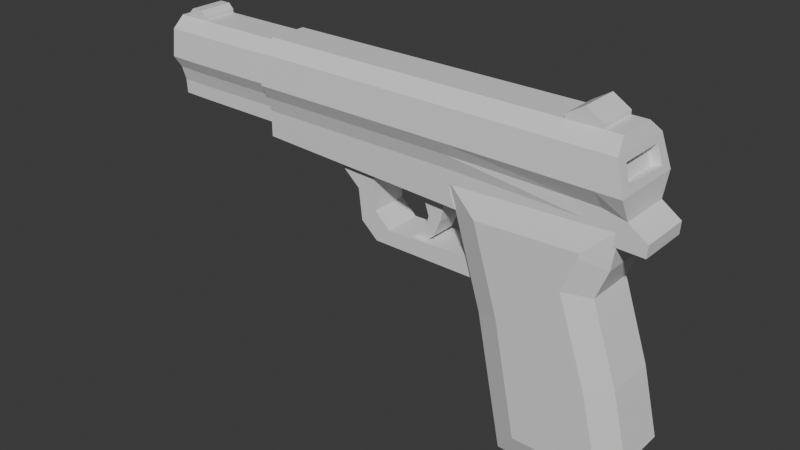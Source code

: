 # Source: revolver.blend  (saved by Blender 5.1.30; exported with 4.5.12 LTS)
import bpy
from mathutils import Matrix  # noqa: F401  (used for matrix-valued properties, if any)

bpy.ops.wm.read_factory_settings(use_empty=True)
scene = bpy.context.scene
scene.name = 'Scene'

# ---- collections
col_collection = bpy.data.collections.new('Collection'); scene.collection.children.link(col_collection)

# ---- materials (node trees are filled in below, after node groups)
mat_material = bpy.data.materials.new('Material')
mat_material.alpha_threshold = 0.0
mat_material.use_backface_culling_lightprobe_volume = False
mat_material.roughness = 0.5
mat_material.line_color = (0.0, 0.0, 0.0, 1.0)
mat_material_001 = bpy.data.materials.new('Material.001')
mat_material_001.use_backface_culling_lightprobe_volume = False
mat_material_004 = bpy.data.materials.new('Material.004')
mat_material_004.use_backface_culling_lightprobe_volume = False
mat_material_003 = bpy.data.materials.new('Material.003')
mat_material_003.use_backface_culling_lightprobe_volume = False
mat_material_002 = bpy.data.materials.new('Material.002')
mat_material_002.use_backface_culling_lightprobe_volume = False

# ---- material node trees
mat_material.use_nodes = True; mat_material.node_tree.nodes.clear()
_N = mat_material.node_tree.nodes; _L = mat_material.node_tree.links
n0 = _N.new('ShaderNodeOutputMaterial'); n0.name = 'Material Output'; n0.location = (300, 300)
n1 = _N.new('ShaderNodeBsdfPrincipled'); n1.name = 'Principled BSDF'; n1.location = (10, 300)
n1.inputs[3].default_value = 1.45
_L.new(n1.outputs[0], n0.inputs[0])
n0.is_active_output = True
mat_material_001.use_nodes = True; mat_material_001.node_tree.nodes.clear()
_N = mat_material_001.node_tree.nodes; _L = mat_material_001.node_tree.links
n0 = _N.new('ShaderNodeBsdfPrincipled'); n0.name = 'Principled BSDF'; n0.location = (10, 300)
n1 = _N.new('ShaderNodeOutputMaterial'); n1.name = 'Material Output'; n1.location = (300, 300)
_L.new(n0.outputs[0], n1.inputs[0])
n1.is_active_output = True
mat_material_004.use_nodes = True; mat_material_004.node_tree.nodes.clear()
_N = mat_material_004.node_tree.nodes; _L = mat_material_004.node_tree.links
n0 = _N.new('ShaderNodeBsdfPrincipled'); n0.name = 'Principled BSDF'; n0.location = (10, 300)
n1 = _N.new('ShaderNodeOutputMaterial'); n1.name = 'Material Output'; n1.location = (300, 300)
_L.new(n0.outputs[0], n1.inputs[0])
n1.is_active_output = True
mat_material_003.use_nodes = True; mat_material_003.node_tree.nodes.clear()
_N = mat_material_003.node_tree.nodes; _L = mat_material_003.node_tree.links
n0 = _N.new('ShaderNodeBsdfPrincipled'); n0.name = 'Principled BSDF'; n0.location = (10, 300)
n1 = _N.new('ShaderNodeOutputMaterial'); n1.name = 'Material Output'; n1.location = (300, 300)
_L.new(n0.outputs[0], n1.inputs[0])
n1.is_active_output = True
mat_material_002.use_nodes = True; mat_material_002.node_tree.nodes.clear()
_N = mat_material_002.node_tree.nodes; _L = mat_material_002.node_tree.links
n0 = _N.new('ShaderNodeBsdfPrincipled'); n0.name = 'Principled BSDF'; n0.location = (10, 300)
n0.inputs[10].default_value = 1.85
n1 = _N.new('ShaderNodeOutputMaterial'); n1.name = 'Material Output'; n1.location = (300, 300)
_L.new(n0.outputs[0], n1.inputs[0])
n1.is_active_output = True

# ---- world
world_world = bpy.data.worlds.new('World'); scene.world = world_world
world_world.use_nodes = True; world_world.node_tree.nodes.clear()
_N = world_world.node_tree.nodes; _L = world_world.node_tree.links
n0 = _N.new('ShaderNodeOutputWorld'); n0.name = 'World Output'; n0.location = (300, 300)
n1 = _N.new('ShaderNodeBackground'); n1.name = 'Background'; n1.location = (10, 300)
n1.inputs[0].default_value = (0.05088, 0.05088, 0.05088, 1.0)
_L.new(n1.outputs[0], n0.inputs[0])
n0.is_active_output = True
world_world.color = (0.05088, 0.05088, 0.05088)
world_world.sun_shadow_jitter_overblur = 0.0

# ---- meshes
me_cube_001 = bpy.data.meshes.new('Cube.001')
me_cube_001.from_pydata([(2.186, -0.2068, -0.3735), (1.936, -0.1553, 0.3304), (2.186, 0.2068, -0.3735), (1.936, 0.1553, 0.3304), (-0.9291, 0.2068, -0.3445), (-0.9291, 0.1553, 0.3304), (-0.9291, -0.2068, -0.3445), (-0.9291, -0.1553, 0.3304), (0.7236, 0.1553, 0.3304), (0.7236, -0.2068, -0.3304), (0.7236, 0.2068, -0.3304), (0.7236, -0.1553, 0.3304), (0.7816, 0.2068, -0.4919), (-0.9291, 0.2068, -0.4215), (-0.9291, -0.2068, -0.4215), (0.7816, -0.2068, -0.4919), (2.025, 0.2006, 0.04376), (2.025, -0.2006, 0.04376), (-0.9291, -0.2913, -0.000112), (-0.9291, 0.2913, -0.000112), (0.7236, -0.2913, -0.0001124), (0.7236, 0.2913, -0.0001124), (2.044, 0.2068, -0.1774), (2.044, -0.2068, -0.1774), (-0.9291, -0.2381, -0.1056), (-0.9291, 0.2381, -0.1056), (0.7236, -0.2381, -0.1056), (0.7236, 0.2381, -0.1056), (2.192, 0.2068, -0.2802), (2.192, -0.2068, -0.2802), (-0.9291, -0.2068, -0.218), (-0.9291, 0.2068, -0.218), (0.7236, -0.2068, -0.218), (0.7236, 0.2068, -0.218), (1.585, 0.1553, 0.3304), (1.763, -0.2068, -0.3611), (1.763, 0.2068, -0.3611), (1.585, -0.1553, 0.3304), (1.659, -0.2913, -0.004201), (1.659, 0.2913, -0.004201), (1.671, 0.2068, -0.1339), (1.671, -0.2068, -0.1339), (1.755, -0.2068, -0.2431), (1.755, 0.2068, -0.2431), (1.761, 0.1553, 0.3304), (1.975, -0.2068, -0.3673), (1.849, 0.2913, -0.005032), (1.868, 0.2068, -0.1388), (1.955, 0.2068, -0.2617), (1.975, 0.2068, -0.3673), (1.761, -0.1553, 0.3304), (1.849, -0.2913, -0.005032), (1.868, -0.2068, -0.1388), (1.955, -0.2068, -0.2617), (1.985, 0.1866, 0.1836), (1.985, -0.1866, 0.1836), (-0.9291, -0.2633, 0.2351), (-0.9291, 0.2633, 0.2351), (0.7236, -0.2633, 0.2351), (0.7236, 0.2633, 0.2351), (1.61, -0.2633, 0.2337), (1.61, 0.2633, 0.2337), (1.79, -0.2633, 0.2335), (1.79, 0.2633, 0.2335), (-1.892, 0.19, -0.3077), (-1.892, -0.19, -0.3077), (-1.929, -0.2419, 0.2193), (-1.929, -0.1426, 0.3069), (-1.929, 0.1426, 0.3069), (-1.898, 0.19, -0.1976), (-1.81, 0.19, -0.307), (-1.843, -0.1426, 0.3069), (-1.668, 0.1426, 0.3069), (-0.9389, 0.1426, 0.3069), (-1.652, -0.19, -0.3111), (-0.9389, -0.19, -0.3142), (-0.9389, -0.1426, 0.3069), (-0.9389, 0.19, -0.3142), (-0.9389, -0.19, -0.1969), (-0.9389, 0.19, -0.1969), (-1.904, -0.2187, -0.0875), (-1.929, -0.2676, 0.003281), (-1.929, 0.2419, 0.2193), (-1.929, 0.2676, 0.003281), (-0.9389, -0.2419, 0.2193), (-0.9389, -0.2676, 0.003282), (-0.9389, 0.2419, 0.2193), (-0.9389, 0.2676, 0.003282), (-1.668, 0.2676, 0.003281), (-1.845, -0.2676, 0.00225), (-1.904, 0.2187, -0.0875), (-0.9389, -0.2187, -0.09362), (-0.9389, 0.2187, -0.09362), (-1.898, -0.19, -0.1976), (-1.823, -0.2187, -0.08931), (-1.65, 0.2187, -0.08931), (-1.642, 0.19, -0.3055), (-1.668, -0.1426, 0.3069), (-1.843, 0.1426, 0.3069), (-1.813, -0.19, -0.3088), (-1.843, 0.2676, 0.003281), (-1.673, -0.2676, 0.00014), (-1.657, -0.2187, -0.09301), (-1.82, 0.2187, -0.0881), (-1.815, 0.19, -0.1975), (-1.818, -0.19, -0.1991), (-1.843, 0.2419, 0.2193), (-1.844, -0.2419, 0.219), (-1.67, -0.2419, 0.2183), (-1.654, -0.19, -0.2021), (-1.646, 0.19, -0.1974), (-1.668, 0.2419, 0.2193), (-1.801, 0.1426, 0.3772), (-1.843, 0.1426, 0.3355), (-1.843, -0.1426, 0.3355), (-1.801, -0.1426, 0.3772), (-1.668, 0.1426, 0.3355), (-1.709, 0.1426, 0.3772), (-1.709, -0.1426, 0.3772), (-1.668, -0.1426, 0.3355), (1.97, 0.2633, 0.2332), (2.039, 0.2913, -0.005863), (1.97, -0.2633, 0.2332), (2.039, -0.2913, -0.005863), (1.921, 0.1866, 0.1651), (1.961, 0.2006, 0.02533), (1.921, -0.1866, 0.1651), (1.961, -0.2006, 0.02533)], [], [(63, 44, 3, 120), (120, 3, 1, 122), (49, 2, 0, 45), (8, 5, 7, 11), (58, 11, 7, 56), (60, 37, 11, 58), (34, 8, 11, 37), (6, 4, 13, 14), (57, 5, 8, 59), (13, 12, 15, 14), (10, 9, 15, 12), (4, 10, 12, 13), (9, 6, 14, 15), (25, 19, 21, 27), (41, 38, 20, 26), (26, 20, 18, 24), (22, 121, 123, 23), (47, 46, 121, 22), (48, 47, 22, 28), (28, 22, 23, 29), (32, 26, 24, 30), (42, 41, 26, 32), (31, 25, 27, 33), (18, 56, 84, 85), (7, 5, 73, 76), (4, 31, 33, 10), (35, 42, 32, 9), (25, 31, 79, 92), (9, 32, 30, 6), (56, 7, 76, 84), (2, 28, 29, 0), (49, 48, 28, 2), (31, 4, 77, 79), (10, 33, 43, 36), (45, 53, 42, 35), (53, 52, 41, 42), (33, 27, 40, 43), (27, 21, 39, 40), (52, 51, 38, 41), (62, 50, 37, 60), (10, 36, 35, 9), (59, 8, 34, 61), (122, 1, 50, 62), (3, 44, 50, 1), (23, 123, 51, 52), (29, 23, 52, 53), (0, 29, 53, 45), (36, 43, 48, 49), (43, 40, 47, 48), (40, 39, 46, 47), (36, 49, 45, 35), (61, 34, 44, 63), (39, 61, 63, 46), (123, 122, 62, 51), (21, 59, 61, 39), (51, 62, 60, 38), (19, 25, 92, 87), (30, 24, 91, 78), (6, 30, 78, 75), (24, 18, 85, 91), (19, 57, 59, 21), (38, 60, 58, 20), (57, 19, 87, 86), (20, 58, 56, 18), (4, 6, 75, 77), (54, 55, 126, 124), (46, 63, 120, 121), (5, 57, 86, 73), (66, 67, 68, 82), (107, 71, 67, 66), (98, 68, 67, 71), (96, 77, 75, 74), (111, 72, 73, 86), (95, 88, 87, 92), (94, 89, 81, 80), (80, 81, 83, 90), (93, 80, 90, 69), (105, 94, 80, 93), (110, 95, 92, 79), (69, 90, 103, 104), (109, 102, 94, 105), (102, 101, 89, 94), (90, 83, 100, 103), (82, 68, 98, 106), (64, 70, 99, 65), (108, 97, 71, 107), (84, 76, 97, 108), (73, 72, 97, 76), (91, 85, 101, 102), (78, 91, 102, 109), (104, 103, 95, 110), (103, 100, 88, 95), (106, 98, 72, 111), (70, 96, 74, 99), (97, 72, 116, 119), (72, 98, 113, 112, 117, 116), (98, 71, 114, 113), (117, 112, 115, 118), (113, 114, 115, 112), (117, 118, 119, 116), (71, 97, 119, 118, 115, 114), (70, 104, 110, 96), (75, 78, 109, 74), (74, 109, 105, 99), (64, 69, 104, 70), (96, 110, 79, 77), (99, 105, 93, 65), (65, 93, 69, 64), (100, 106, 111, 88), (85, 84, 108, 101), (101, 108, 107, 89), (83, 82, 106, 100), (88, 111, 86, 87), (89, 107, 66, 81), (81, 66, 82, 83), (54, 16, 121, 120), (17, 55, 122, 123), (16, 17, 123, 121), (55, 54, 120, 122), (55, 17, 127, 126), (17, 16, 125, 127), (16, 54, 124, 125)])
_uv = me_cube_001.uv_layers.new(name='UVMap')
_uv.uv.foreach_set('vector', [0.5747, 0.05216, 0.5434, 0.05959, 0.5434, 0.008869, 0.5747, 0.0, 0.844, 0.4483, 0.8144, 0.417, 0.8144, 0.327, 0.844, 0.2957, 0.6945, 0.06121, 0.6945, 1.391e-05, 0.8144, 6.028e-08, 0.8144, 0.0612, 0.5434, 0.3598, 0.5434, 0.8384, 0.4534, 0.8384, 0.4534, 0.3598, 0.4221, 0.3609, 0.4534, 0.3598, 0.4534, 0.8384, 0.4221, 0.8395, 0.4221, 0.1043, 0.4534, 0.1103, 0.4534, 0.3598, 0.4221, 0.3609, 0.5434, 0.1103, 0.5434, 0.3598, 0.4534, 0.3598, 0.4534, 0.1103, 0.7544, 0.9777, 0.8743, 0.9777, 0.8743, 1.0, 0.7544, 1.0, 0.5747, 0.8395, 0.5434, 0.8384, 0.5434, 0.3598, 0.5747, 0.3609, 0.5747, 0.4953, 0.5747, 1.73e-05, 0.6945, -3.293e-08, 0.6945, 0.4953, 0.8988, 0.902, 0.8988, 0.7821, 0.9479, 0.7821, 0.9479, 0.902, 0.2534, 3.696e-06, 0.2574, 0.4789, 0.211, 0.4957, 0.2313, 6.034e-06, 0.1646, 0.4789, 0.1687, 6.415e-06, 0.1908, 1.028e-05, 0.211, 0.4957, 0.3232, 3.857e-06, 0.3555, 1.218e-05, 0.3555, 0.4789, 0.3232, 0.4789, 0.1081, 0.7534, 0.06775, 0.75, 0.06658, 0.479, 0.09886, 0.4789, 0.09886, 0.4789, 0.06658, 0.479, 0.06658, 2.12e-05, 0.09886, 6.697e-06, 0.9648, 0.4319, 0.9158, 0.4564, 0.9158, 0.2876, 0.9648, 0.3121, 0.3125, 0.8106, 0.3541, 0.8051, 0.3538, 0.8602, 0.3014, 0.8615, 0.2772, 0.8359, 0.3125, 0.8106, 0.3014, 0.8615, 0.2719, 0.9043, 0.4221, 0.8395, 0.4637, 0.8395, 0.4637, 0.9593, 0.4221, 0.9593, 0.1323, 0.4789, 0.09886, 0.4789, 0.09886, 6.697e-06, 0.1323, 5.077e-07, 0.1395, 0.7779, 0.1081, 0.7534, 0.09886, 0.4789, 0.1323, 0.4789, 0.2898, 3.08e-07, 0.3232, 3.857e-06, 0.3232, 0.4789, 0.2898, 0.4789, 0.7299, 0.8779, 0.7381, 0.8098, 0.7443, 0.8143, 0.7368, 0.8769, 0.7694, 0.7821, 0.8594, 0.7821, 0.8557, 0.7889, 0.773, 0.7889, 0.2534, 3.696e-06, 0.2898, 3.08e-07, 0.2898, 0.4789, 0.2574, 0.4789, 0.1734, 0.7802, 0.1395, 0.7779, 0.1323, 0.4789, 0.1646, 0.4789, 0.8834, 0.9085, 0.8743, 0.941, 0.8694, 0.9349, 0.8777, 0.905, 0.1646, 0.4789, 0.1323, 0.4789, 0.1323, 5.077e-07, 0.1687, 6.415e-06, 0.7381, 0.8098, 0.7694, 0.7821, 0.773, 0.7889, 0.7443, 0.8143, 0.529, 0.9593, 0.5028, 0.9593, 0.5028, 0.8395, 0.529, 0.8395, 0.2468, 0.8414, 0.2772, 0.8359, 0.2719, 0.9043, 0.2451, 0.9027, 0.8743, 0.941, 0.8743, 0.9777, 0.8694, 0.9689, 0.8694, 0.9349, 0.2574, 0.4789, 0.2898, 0.4789, 0.2825, 0.7779, 0.2486, 0.7802, 0.1752, 0.8414, 0.1449, 0.8359, 0.1395, 0.7779, 0.1734, 0.7802, 0.1449, 0.8359, 0.1096, 0.8106, 0.1081, 0.7534, 0.1395, 0.7779, 0.2898, 0.4789, 0.3232, 0.4789, 0.3139, 0.7534, 0.2825, 0.7779, 0.3232, 0.4789, 0.3555, 0.4789, 0.3543, 0.75, 0.3139, 0.7534, 0.1096, 0.8106, 0.06799, 0.8051, 0.06775, 0.75, 0.1081, 0.7534, 0.4221, 0.05216, 0.4534, 0.05959, 0.4534, 0.1103, 0.4221, 0.1043, 0.6945, 0.4235, 0.6945, 0.1224, 0.8144, 0.1224, 0.8144, 0.4235, 0.5747, 0.3609, 0.5434, 0.3598, 0.5434, 0.1103, 0.5747, 0.1043, 0.4221, 0.0, 0.4534, 0.008869, 0.4534, 0.05959, 0.4221, 0.05216, 0.5434, 0.008869, 0.5434, 0.05959, 0.4534, 0.05959, 0.4534, 0.008869, 0.1206, 0.8615, 0.06823, 0.8602, 0.06799, 0.8051, 0.1096, 0.8106, 0.1502, 0.9043, 0.1206, 0.8615, 0.1096, 0.8106, 0.1449, 0.8359, 0.177, 0.9027, 0.1502, 0.9043, 0.1449, 0.8359, 0.1752, 0.8414, 0.2486, 0.7802, 0.2825, 0.7779, 0.2772, 0.8359, 0.2468, 0.8414, 0.2825, 0.7779, 0.3139, 0.7534, 0.3125, 0.8106, 0.2772, 0.8359, 0.3139, 0.7534, 0.3543, 0.75, 0.3541, 0.8051, 0.3125, 0.8106, 0.6945, 0.1224, 0.6945, 0.06121, 0.8144, 0.0612, 0.8144, 0.1224, 0.5747, 0.1043, 0.5434, 0.1103, 0.5434, 0.05959, 0.5747, 0.05216, 0.3543, 0.75, 0.4217, 0.7358, 0.4216, 0.788, 0.3541, 0.8051, 0.06823, 0.8602, 0.000551, 0.8402, 0.0004714, 0.788, 0.06799, 0.8051, 0.3555, 0.4789, 0.4221, 0.4789, 0.4217, 0.7358, 0.3543, 0.75, 0.06799, 0.8051, 0.0004714, 0.788, 0.0003917, 0.7358, 0.06775, 0.75, 0.8988, 0.8779, 0.8834, 0.9085, 0.8777, 0.905, 0.8919, 0.8769, 0.7544, 0.941, 0.7454, 0.9085, 0.751, 0.905, 0.7593, 0.9349, 0.7544, 0.9777, 0.7544, 0.941, 0.7593, 0.9349, 0.7593, 0.9689, 0.7454, 0.9085, 0.7299, 0.8779, 0.7368, 0.8769, 0.751, 0.905, 0.3555, 1.218e-05, 0.4221, 1.769e-08, 0.4221, 0.4789, 0.3555, 0.4789, 0.06775, 0.75, 0.0003917, 0.7358, 1.27e-08, 0.4789, 0.06658, 0.479, 0.8907, 0.8098, 0.8988, 0.8779, 0.8919, 0.8769, 0.8844, 0.8143, 0.06658, 0.479, 1.27e-08, 0.4789, 2.591e-08, 4.208e-12, 0.06658, 2.12e-05, 0.8743, 0.9777, 0.7544, 0.9777, 0.7593, 0.9689, 0.8694, 0.9689, 0.5663, 0.8395, 0.5663, 0.9476, 0.5477, 0.9476, 0.5477, 0.8395, 0.3541, 0.8051, 0.4216, 0.788, 0.4215, 0.8402, 0.3538, 0.8602, 0.8594, 0.7821, 0.8907, 0.8098, 0.8844, 0.8143, 0.8557, 0.7889, 0.5821, 0.8075, 0.6109, 0.7821, 0.6935, 0.7821, 0.7223, 0.8075, 0.8144, 0.263, 0.8432, 0.2618, 0.8432, 0.2866, 0.8144, 0.2876, 0.9258, 0.2618, 0.9258, 0.2866, 0.8432, 0.2866, 0.8432, 0.2618, 0.8852, 0.699, 0.8852, 0.4953, 0.9953, 0.4953, 0.9953, 0.702, 0.9546, 0.212, 0.9258, 0.211, 0.9258, 1.727e-08, 0.9546, 0.00101, 0.7957, 0.5761, 0.8241, 0.571, 0.8241, 0.7821, 0.7944, 0.7821, 0.6642, 0.5261, 0.6361, 0.5196, 0.6358, 0.4953, 0.6637, 0.5026, 0.5888, 0.8965, 0.5747, 0.8701, 0.7297, 0.8701, 0.7156, 0.8965, 0.5972, 0.9284, 0.5888, 0.8965, 0.7156, 0.8965, 0.7073, 0.9284, 0.6969, 0.5274, 0.6642, 0.5261, 0.6637, 0.5026, 0.6964, 0.5043, 0.7635, 0.5773, 0.7957, 0.5761, 0.7944, 0.7821, 0.7637, 0.7821, 0.7635, 0.5043, 0.7962, 0.5026, 0.796, 0.5267, 0.7635, 0.5282, 0.6977, 0.5748, 0.6653, 0.5741, 0.6642, 0.5261, 0.6969, 0.5274, 0.6653, 0.5741, 0.6367, 0.5693, 0.6361, 0.5196, 0.6642, 0.5261, 0.7962, 0.5026, 0.8241, 0.4953, 0.8241, 0.5202, 0.796, 0.5267, 0.9546, 0.2876, 0.9258, 0.2866, 0.9258, 0.2618, 0.9546, 0.2628, 0.8852, 0.7714, 0.8852, 0.7476, 0.9953, 0.7486, 0.9953, 0.7714, 0.8144, 0.2126, 0.8432, 0.211, 0.8432, 0.2618, 0.8144, 0.263, 0.8144, 0.00101, 0.8432, 1.727e-08, 0.8432, 0.211, 0.8144, 0.2126, 0.9258, 1.727e-08, 0.9258, 0.211, 0.8432, 0.211, 0.8432, 1.727e-08, 0.6655, 0.7821, 0.6358, 0.7821, 0.6367, 0.5693, 0.6653, 0.5741, 0.6962, 0.7821, 0.6655, 0.7821, 0.6653, 0.5741, 0.6977, 0.5748, 0.7635, 0.5282, 0.796, 0.5267, 0.7957, 0.5761, 0.7635, 0.5773, 0.796, 0.5267, 0.8241, 0.5202, 0.8241, 0.571, 0.7957, 0.5761, 0.9546, 0.2628, 0.9258, 0.2618, 0.9258, 0.211, 0.9546, 0.212, 0.8852, 0.7476, 0.8852, 0.699, 0.9953, 0.702, 0.9953, 0.7486, 0.9703, 0.7821, 0.9703, 0.8648, 0.9621, 0.8648, 0.9621, 0.7821, 0.7147, 0.4743, 0.7147, 0.4235, 0.723, 0.4235, 0.735, 0.4355, 0.735, 0.4622, 0.723, 0.4743, 0.5747, 0.8395, 0.5747, 0.9221, 0.5664, 0.9221, 0.5664, 0.8395, 0.4637, 0.8395, 0.4903, 0.8395, 0.4903, 0.9221, 0.4637, 0.9221, 0.5028, 0.8395, 0.5028, 0.9221, 0.4903, 0.9221, 0.4903, 0.8395, 0.9479, 0.8648, 0.9479, 0.7821, 0.9621, 0.7821, 0.9621, 0.8648, 0.7147, 0.4235, 0.7147, 0.4743, 0.7065, 0.4743, 0.6945, 0.4622, 0.6945, 0.4355, 0.7065, 0.4235, 0.732, 0.5298, 0.7635, 0.5282, 0.7635, 0.5773, 0.7325, 0.5784, 0.73, 0.7821, 0.6962, 0.7821, 0.6977, 0.5748, 0.7291, 0.5755, 0.7291, 0.5755, 0.6977, 0.5748, 0.6969, 0.5274, 0.7284, 0.5288, 0.7318, 0.506, 0.7635, 0.5043, 0.7635, 0.5282, 0.732, 0.5298, 0.7325, 0.5784, 0.7635, 0.5773, 0.7637, 0.7821, 0.73, 0.7821, 0.7284, 0.5288, 0.6969, 0.5274, 0.6964, 0.5043, 0.7281, 0.506, 0.5972, 0.9604, 0.5972, 0.9284, 0.7073, 0.9284, 0.7073, 0.9604, 0.8241, 0.5202, 0.8852, 0.5202, 0.8852, 0.5709, 0.8241, 0.571, 0.6358, 0.7821, 0.5747, 0.7821, 0.575, 0.5704, 0.6367, 0.5693, 0.6367, 0.5693, 0.575, 0.5704, 0.5748, 0.52, 0.6361, 0.5196, 0.8241, 0.4953, 0.8852, 0.4953, 0.8852, 0.5202, 0.8241, 0.5202, 0.8241, 0.571, 0.8852, 0.5709, 0.8852, 0.7821, 0.8241, 0.7821, 0.6361, 0.5196, 0.5748, 0.52, 0.5747, 0.4953, 0.6358, 0.4953, 0.5747, 0.8701, 0.5821, 0.8075, 0.7223, 0.8075, 0.7297, 0.8701, 0.8589, 0.4261, 0.9009, 0.4301, 0.9158, 0.4564, 0.844, 0.4483, 0.9009, 0.3139, 0.8589, 0.3179, 0.844, 0.2957, 0.9158, 0.2876, 0.9009, 0.4301, 0.9009, 0.3139, 0.9158, 0.2876, 0.9158, 0.4564, 0.8589, 0.3179, 0.8589, 0.4261, 0.844, 0.4483, 0.844, 0.2957, 0.7542, 0.4235, 0.7542, 0.4658, 0.735, 0.4658, 0.735, 0.4235, 0.529, 0.9558, 0.529, 0.8395, 0.5477, 0.8395, 0.5477, 0.9558, 0.7542, 0.4658, 0.7542, 0.4235, 0.7734, 0.4235, 0.7734, 0.4658])
me_cube_001.materials.append(mat_material)
me_cube_001.update()
me_cube_002 = bpy.data.meshes.new('Cube.002')
me_cube_002.from_pydata([(-0.2992, -0.3817, -0.3915), (-0.6876, -0.3817, 1.174), (-0.2992, 0.3817, -0.3915), (-0.6876, 0.3817, 1.174), (0.1045, -0.3817, 1.206), (0.1045, 0.3817, 1.206), (0.1779, -0.3817, -0.3935), (0.3225, -0.3817, -0.1992), (0.3225, 0.3817, -0.1992), (0.1779, 0.3817, -0.3935), (-0.4799, -0.3817, 0.5015), (-0.4799, 0.3817, 0.5015), (-0.009036, 0.3817, 0.8944), (-0.009036, -0.3817, 0.8944), (0.218, -0.3817, 0.2302), (0.218, 0.3817, 0.2302), (0.09875, 0.3817, 1.165), (0.09875, -0.3817, 1.165), (-0.6683, -0.2817, 0.4535), (-0.9475, -0.2817, 1.357), (-0.6683, 0.2817, 0.4535), (-0.4581, 0.2817, -0.585), (-0.9475, 0.2817, 1.357), (0.3295, 0.2817, 1.41), (0.3295, -0.2817, 1.41), (0.5327, -0.2817, -0.2419), (0.2751, -0.2817, -0.5881), (0.2751, 0.2817, -0.5881), (0.5327, 0.2817, -0.2419), (-0.4581, -0.2817, -0.585), (0.2877, 0.2817, 1.115), (0.4046, -0.2817, 0.2846), (0.4046, 0.2817, 0.2846), (0.1979, 0.2817, 0.8893), (0.2877, -0.2817, 1.115), (0.1979, -0.2817, 0.8893)], [], [(18, 19, 22, 20), (6, 7, 14, 13, 17, 4, 1, 10, 0), (2, 11, 3, 5, 16, 12, 15, 8, 9), (30, 23, 24, 34), (23, 22, 19, 24), (26, 27, 28, 25), (21, 27, 26, 29), (29, 18, 20, 21), (32, 33, 35, 31), (28, 32, 31, 25), (33, 30, 34, 35), (10, 1, 19, 18), (11, 2, 21, 20), (5, 3, 22, 23), (1, 4, 24, 19), (7, 6, 26, 25), (9, 8, 28, 27), (2, 9, 27, 21), (6, 0, 29, 26), (16, 5, 23, 30), (14, 7, 25, 31), (0, 10, 18, 29), (3, 11, 20, 22), (15, 12, 33, 32), (17, 13, 35, 34), (13, 14, 31, 35), (8, 15, 32, 28), (12, 16, 30, 33), (4, 17, 34, 24)])
_uv = me_cube_002.uv_layers.new(name='UVMap')
_uv.uv.foreach_set('vector', [0.09491, 0.7043, 0.09491, 0.5727, 0.1734, 0.5727, 0.1734, 0.7043, 0.1479, 0.3535, 0.1248, 0.3289, 0.1319, 0.268, 0.1518, 0.1727, 0.1324, 0.137, 0.131, 0.1315, 0.2401, 0.1234, 0.223, 0.2195, 0.2133, 0.3457, 0.5184, 0.3457, 0.5087, 0.2195, 0.4915, 0.1234, 0.6007, 0.1315, 0.5992, 0.137, 0.5799, 0.1727, 0.5998, 0.268, 0.6069, 0.3289, 0.5838, 0.3535, 0.3632, 0.6128, 0.3632, 0.5727, 0.4417, 0.5727, 0.4417, 0.6128, 0.9051, 0.09491, 0.9051, 0.273, 0.8266, 0.273, 0.8266, 0.09491, 0.4417, 0.8333, 0.3632, 0.8333, 0.3632, 0.7751, 0.4417, 0.7751, 0.9051, 0.4628, 0.9051, 0.5649, 0.8266, 0.5649, 0.8266, 0.4628, 0.09491, 0.8517, 0.09491, 0.7043, 0.1734, 0.7043, 0.1734, 0.8517, 0.3632, 0.7139, 0.3632, 0.6467, 0.4417, 0.6467, 0.4417, 0.7139, 0.3632, 0.7751, 0.3632, 0.7139, 0.4417, 0.7139, 0.4417, 0.7751, 0.3632, 0.6467, 0.3632, 0.6128, 0.4417, 0.6128, 0.4417, 0.6467, 0.223, 0.2195, 0.2401, 0.1234, 0.2709, 0.09491, 0.2479, 0.2241, 0.5087, 0.2195, 0.5184, 0.3457, 0.4951, 0.3708, 0.4838, 0.2241, 0.6007, 0.1315, 0.4915, 0.1234, 0.4608, 0.09491, 0.6368, 0.1078, 0.2401, 0.1234, 0.131, 0.1315, 0.09491, 0.1078, 0.2709, 0.09491, 0.1248, 0.3289, 0.1479, 0.3535, 0.1361, 0.3828, 0.09491, 0.3391, 0.5838, 0.3535, 0.6069, 0.3289, 0.6368, 0.3391, 0.5956, 0.3828, 0.5184, 0.3457, 0.5838, 0.3535, 0.5956, 0.3828, 0.4951, 0.3708, 0.1479, 0.3535, 0.2133, 0.3457, 0.2366, 0.3708, 0.1361, 0.3828, 0.5992, 0.137, 0.6007, 0.1315, 0.6368, 0.1078, 0.6261, 0.1478, 0.1319, 0.268, 0.1248, 0.3289, 0.09491, 0.3391, 0.1036, 0.2644, 0.2133, 0.3457, 0.223, 0.2195, 0.2479, 0.2241, 0.2366, 0.3708, 0.4915, 0.1234, 0.5087, 0.2195, 0.4838, 0.2241, 0.4608, 0.09491, 0.5998, 0.268, 0.5799, 0.1727, 0.6099, 0.1776, 0.6281, 0.2644, 0.1324, 0.137, 0.1518, 0.1727, 0.1217, 0.1776, 0.1056, 0.1478, 0.1518, 0.1727, 0.1319, 0.268, 0.1036, 0.2644, 0.1217, 0.1776, 0.6069, 0.3289, 0.5998, 0.268, 0.6281, 0.2644, 0.6368, 0.3391, 0.5799, 0.1727, 0.5992, 0.137, 0.6261, 0.1478, 0.6099, 0.1776, 0.131, 0.1315, 0.1324, 0.137, 0.1056, 0.1478, 0.09491, 0.1078])
me_cube_002.materials.append(mat_material_001)
me_cube_002.update()
me_cube_005 = bpy.data.meshes.new('Cube.005')
me_cube_005.from_pydata([(-1.242, -1.0, 0.508), (-1.242, 1.0, 0.508), (1.234, -1.0, -0.522), (1.234, 1.0, -0.522), (-0.851, -1.0, 0.1591), (-0.851, 1.0, 0.1591), (-0.5857, 1.0, 0.5091), (-0.572, 1.0, 0.1645), (-0.5857, -1.0, 0.5091), (-0.572, -1.0, 0.1645), (1.036, -1.0, -0.07545), (1.043, -1.0, -0.2472), (1.036, 1.0, -0.07545), (1.043, 1.0, -0.2472), (-0.798, -1.0, -0.2956), (-0.5437, -1.0, -0.522), (-0.5437, 1.0, -0.522), (-0.798, 1.0, -0.2956), (-0.3254, -1.0, -0.3015), (-0.5622, -1.0, -0.08283), (-0.5622, 1.0, -0.08283), (-0.3254, 1.0, -0.3015)], [], [(4, 0, 1, 5), (7, 5, 1, 6), (8, 0, 4, 9), (9, 4, 14, 15, 2, 10, 11, 18, 19), (6, 1, 0, 8), (12, 3, 16, 17, 5, 7, 20, 21, 13), (10, 2, 3, 12), (8, 9, 19, 20, 7, 6), (16, 3, 2, 15), (21, 18, 11, 13), (13, 11, 10, 12), (14, 17, 16, 15), (18, 21, 20, 19), (14, 4, 5, 17)])
_uv = me_cube_005.uv_layers.new(name='UVMap')
_uv.uv.foreach_set('vector', [0.8556, -2.803e-09, 0.9147, -8.35e-10, 0.9147, 0.3026, 0.8556, 0.3026, 0.6136, 0.4759, 0.6128, 0.4337, 0.6656, 0.3745, 0.6657, 0.4738, 0.6657, 0.2753, 0.6656, 0.3745, 0.6128, 0.3154, 0.6136, 0.2732, 0.6136, 0.2732, 0.6128, 0.3154, 0.544, 0.3074, 0.5098, 0.2689, 0.5098, -2.415e-09, 0.5773, 0.02986, 0.5513, 0.02883, 0.5431, 0.2359, 0.5762, 0.2717, 0.7941, 0.4721, 0.8934, 0.4721, 0.8934, 0.7747, 0.7941, 0.7747, 0.5773, 0.7192, 0.5098, 0.7491, 0.5098, 0.4802, 0.544, 0.4417, 0.6128, 0.4337, 0.6136, 0.4759, 0.5762, 0.4774, 0.5431, 0.5132, 0.5513, 0.7203, 2.984e-08, 0.6201, 0.07255, 0.6201, 0.07255, 0.9227, 6.991e-09, 0.9227, 0.7941, 0.7747, 0.7429, 0.7747, 0.7061, 0.7747, 0.7061, 0.4721, 0.7429, 0.4721, 0.7941, 0.4721, 0.3026, 0.03848, 0.3026, 0.3074, 1.286e-08, 0.3074, 3.317e-08, 0.03848, 0.5098, -3.47e-10, 0.5098, 0.3026, 0.3026, 0.3026, 0.3026, 4.809e-09, 0.4991, 0.6153, 0.4991, 0.9179, 0.4731, 0.9179, 0.4731, 0.6153, 3.607e-08, 2.723e-15, 0.3026, 3.186e-08, 0.3026, 0.03848, 3.317e-08, 0.03848, 0.6657, 0.7747, 0.6657, 0.4721, 0.7061, 0.4721, 0.7061, 0.7747, 0.07255, 0.6201, 0.1418, 0.6201, 0.1418, 0.9227, 0.07255, 0.9227])
me_cube_005.materials.append(mat_material_004)
me_cube_005.update()
me_cube_007 = bpy.data.meshes.new('Cube.007')
me_cube_007.from_pydata([(-0.1517, -0.15, -0.1994), (-0.15, -0.15, 0.2197), (-0.1517, 0.15, -0.1994), (-0.15, 0.15, 0.2197), (-0.08793, -0.15, -0.2401), (0.15, -0.15, 0.2197), (-0.08793, 0.15, -0.2401), (0.15, 0.15, 0.2197), (-0.04107, -0.15, -0.1051), (-0.01381, -0.15, 0.009813), (-0.0442, -0.15, 0.09988), (-0.0442, 0.15, 0.09988), (-0.01381, 0.15, 0.009813), (-0.04107, 0.15, -0.1051), (0.1081, 0.15, 0.09988), (0.08702, 0.15, -0.003158), (0.03109, 0.15, -0.1346), (0.1081, -0.15, 0.09988), (0.08702, -0.15, -0.003158), (0.03109, -0.15, -0.1346)], [], [(10, 1, 3, 11), (11, 3, 7, 14), (14, 7, 5, 17), (17, 5, 1, 10), (2, 6, 4, 0), (7, 3, 1, 5), (4, 19, 8, 0), (19, 18, 9, 8), (18, 17, 10, 9), (6, 16, 19, 4), (16, 15, 18, 19), (15, 14, 17, 18), (2, 13, 16, 6), (13, 12, 15, 16), (12, 11, 14, 15), (0, 8, 13, 2), (8, 9, 12, 13), (9, 10, 11, 12)])
_uv = me_cube_007.uv_layers.new(name='UVMap')
_uv.uv.foreach_set('vector', [0.8484, 0.8201, 0.8724, 0.8201, 0.8724, 0.8655, 0.8484, 0.8655, 0.1578, 0.7166, 0.1418, 0.6986, 0.1871, 0.6984, 0.1809, 0.7165, 0.1418, 0.6392, 0.1418, 0.6201, 0.1871, 0.6201, 0.1871, 0.6392, 0.148, 0.7862, 0.1418, 0.7681, 0.1871, 0.7683, 0.1711, 0.7863, 0.5051, 0.5277, 0.4938, 0.5277, 0.4938, 0.4823, 0.5051, 0.4823, 0.8732, 0.7747, 0.8732, 0.8201, 0.8279, 0.8201, 0.8279, 0.7747, 0.1775, 0.8378, 0.1595, 0.8218, 0.1705, 0.8173, 0.1871, 0.8317, 0.1595, 0.8218, 0.1511, 0.8018, 0.1664, 0.7999, 0.1705, 0.8173, 0.1511, 0.8018, 0.148, 0.7862, 0.1711, 0.7863, 0.1664, 0.7999, 0.1418, 0.6984, 0.1418, 0.6762, 0.1871, 0.6762, 0.1871, 0.6984, 0.1418, 0.6762, 0.1418, 0.6546, 0.1871, 0.6546, 0.1871, 0.6762, 0.1418, 0.6546, 0.1418, 0.6392, 0.1871, 0.6392, 0.1871, 0.6546, 0.1418, 0.762, 0.1584, 0.7476, 0.1694, 0.752, 0.1514, 0.7681, 0.1584, 0.7476, 0.1625, 0.7302, 0.1777, 0.7321, 0.1694, 0.752, 0.1625, 0.7302, 0.1578, 0.7166, 0.1809, 0.7165, 0.1777, 0.7321, 0.8732, 0.7747, 0.89, 0.7747, 0.89, 0.8201, 0.8732, 0.8201, 0.8279, 0.8201, 0.836, 0.8201, 0.836, 0.8655, 0.8279, 0.8655, 0.836, 0.8201, 0.8484, 0.8201, 0.8484, 0.8655, 0.836, 0.8655])
me_cube_007.materials.append(mat_material_003)
me_cube_007.update()
me_cube_009 = bpy.data.meshes.new('Cube.009')
me_cube_009.from_pydata([(1.921, 0.2172, 0.1651), (1.961, 0.2335, 0.02533), (1.921, -0.2172, 0.1651), (1.961, -0.2335, 0.02533)], [], [(1, 0, 2, 3)])
_uv = me_cube_009.uv_layers.new(name='UVMap')
_uv.uv.foreach_set('vector', [0.3013, 0.8502, 0.2793, 0.8477, 0.2793, 0.782, 0.3013, 0.7795])
me_cube_009.materials.append(mat_material_002)
me_cube_009.update()
me_cube_010 = bpy.data.meshes.new('Cube.010')
me_cube_010.from_pydata([(1.536, 0.1553, 0.3304), (1.536, -0.1553, 0.3304), (1.809, 0.1553, 0.3304), (1.809, -0.1553, 0.3304), (1.809, -0.1553, 0.362), (1.673, -0.1553, 0.4454), (1.536, -0.1553, 0.362), (1.536, 0.1553, 0.362), (1.673, 0.1553, 0.4454), (1.809, 0.1553, 0.362)], [], [(3, 2, 9, 4), (0, 1, 6, 7), (2, 0, 7, 8, 9), (7, 6, 5, 8), (8, 5, 4, 9), (1, 3, 4, 5, 6)])
_uv = me_cube_010.uv_layers.new(name='UVMap')
_uv.uv.foreach_set('vector', [0.8898, 0.8632, 0.8898, 0.9102, 0.885, 0.9102, 0.885, 0.8632, 0.3009, 0.8502, 0.3009, 0.8972, 0.2976, 0.8972, 0.2976, 0.8502, 0.7759, 0.4648, 0.7759, 0.4383, 0.7807, 0.4383, 0.7933, 0.4516, 0.7807, 0.4648, 0.2976, 0.8502, 0.2976, 0.8972, 0.2793, 0.8972, 0.2793, 0.8502, 0.8724, 0.9102, 0.8724, 0.8632, 0.885, 0.8632, 0.885, 0.9102, 0.7933, 0.4648, 0.7933, 0.4383, 0.7981, 0.4383, 0.8107, 0.4515, 0.7981, 0.4648])
me_cube_010.materials.append(mat_material_004)
me_cube_010.update()

# ---- objects
ob_empty = bpy.data.objects.new('Empty', None)
ob_cube = bpy.data.objects.new('Cube', me_cube_001)
ob_cube_001 = bpy.data.objects.new('Cube.001', me_cube_002)
ob_cube_002 = bpy.data.objects.new('Cube.002', me_cube_005)
ob_cube_003 = bpy.data.objects.new('Cube.003', me_cube_007)
ob_cube_004 = bpy.data.objects.new('Cube.004', me_cube_009)
ob_cube_005 = bpy.data.objects.new('Cube.005', me_cube_010)

# ---- transforms, parenting, visibility, modifiers, constraints
ob_empty.location = (0.0, 0.0, 0.0)
ob_empty.rotation_euler = (1.571, -0.0, -0.0)
ob_empty.empty_display_type = 'IMAGE'
ob_empty.empty_display_size = 5.0
ob_empty.empty_image_depth = 'FRONT'
ob_empty.use_empty_image_alpha = True
ob_empty.color = (1.0, 1.0, 1.0, 0.06806)
ob_cube.location = (-0.2021, -1.301e-07, 0.968)
ob_cube_001.location = (1.466, 9.29e-08, -0.6914)
ob_cube_001.scale = (1.0, 0.7062, 1.0)
ob_cube_002.location = (0.1351, -3.46e-08, 0.253)
ob_cube_002.scale = (0.5413, 0.1502, 0.5413)
ob_cube_003.location = (0.2933, -3.741e-08, 0.2829)
ob_cube_003.scale = (1.0, 0.7012, 1.0)
ob_cube_004.location = (-0.2021, -1.301e-07, 0.968)
ob_cube_005.location = (-0.2021, -1.301e-07, 0.968)

# ---- collection membership
col_collection.objects.link(ob_empty)
col_collection.objects.link(ob_cube)
col_collection.objects.link(ob_cube_001)
col_collection.objects.link(ob_cube_002)
col_collection.objects.link(ob_cube_003)
col_collection.objects.link(ob_cube_004)
col_collection.objects.link(ob_cube_005)

# ---- scene / render settings (as saved in the file)
scene.frame_start = 1; scene.frame_end = 250; scene.frame_set(1)
scene.render.engine = 'BLENDER_EEVEE_NEXT'
scene.render.bake_bias = 0.0
scene.render.bake_samples = 0
bpy.context.view_layer.update()

# ---- added for rendering (the .blend has no active camera and no usable light): camera, sun
cam_auto = bpy.data.cameras.new('AutoCamera')
cam_auto.lens = 50.0
cam_auto.sensor_width = 36.0
cam_auto.clip_end = 1000.0
ob_auto_camera = bpy.data.objects.new('AutoCamera', cam_auto)
scene.collection.objects.link(ob_auto_camera)
ob_auto_camera.location = (4.52661, -5.51133, 3.74118)
ob_auto_camera.rotation_euler = (1.09748, -7.21219e-08, 0.694738)
scene.camera = ob_auto_camera
light_auto_sun = bpy.data.lights.new('AutoSun', 'SUN')
light_auto_sun.energy = 3.0
light_auto_sun.angle = 0.0523599
ob_auto_sun = bpy.data.objects.new('AutoSun', light_auto_sun)
scene.collection.objects.link(ob_auto_sun)
ob_auto_sun.rotation_euler = (0.872665, 0.174533, 0.523599)
bpy.context.view_layer.update()
